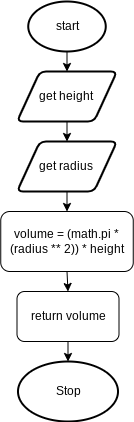

The diagram above was exported from draw.io. Its source (the exported page's mxGraphModel, read from the mxfile embedded in the PNG):
<mxGraphModel dx="594" dy="529" grid="1" gridSize="10" guides="1" tooltips="1" connect="1" arrows="1" fold="1" page="1" pageScale="1" pageWidth="827" pageHeight="1169" math="0" shadow="0">
  <root>
    <mxCell id="0" />
    <mxCell id="1" parent="0" />
    <mxCell id="18" style="edgeStyle=none;html=1;exitX=0.5;exitY=1;exitDx=0;exitDy=0;exitPerimeter=0;entryX=0.5;entryY=0;entryDx=0;entryDy=0;" edge="1" parent="1" source="19" target="26">
      <mxGeometry relative="1" as="geometry" />
    </mxCell>
    <mxCell id="19" value="start" style="strokeWidth=2;html=1;shape=mxgraph.flowchart.start_1;whiteSpace=wrap;" vertex="1" parent="1">
      <mxGeometry x="78.75" y="20" width="77.5" height="50" as="geometry" />
    </mxCell>
    <mxCell id="22" value="Stop" style="strokeWidth=2;html=1;shape=mxgraph.flowchart.start_1;whiteSpace=wrap;" vertex="1" parent="1">
      <mxGeometry x="68.5" y="380" width="100" height="60" as="geometry" />
    </mxCell>
    <mxCell id="30" style="edgeStyle=none;html=1;exitX=0.5;exitY=1;exitDx=0;exitDy=0;entryX=0.5;entryY=0;entryDx=0;entryDy=0;" edge="1" parent="1" source="24" target="29">
      <mxGeometry relative="1" as="geometry" />
    </mxCell>
    <mxCell id="24" value="volume = (math.pi * (radius ** 2)) * height" style="rounded=1;whiteSpace=wrap;html=1;" vertex="1" parent="1">
      <mxGeometry x="51.25" y="230" width="132.5" height="60" as="geometry" />
    </mxCell>
    <mxCell id="25" style="edgeStyle=none;html=1;exitX=0.5;exitY=1;exitDx=0;exitDy=0;entryX=0.5;entryY=0;entryDx=0;entryDy=0;" edge="1" parent="1" source="26" target="28">
      <mxGeometry relative="1" as="geometry" />
    </mxCell>
    <mxCell id="26" value="get height&amp;nbsp;" style="shape=parallelogram;html=1;strokeWidth=2;perimeter=parallelogramPerimeter;whiteSpace=wrap;rounded=1;arcSize=12;size=0.23;" vertex="1" parent="1">
      <mxGeometry x="67.5" y="90" width="100" height="50" as="geometry" />
    </mxCell>
    <mxCell id="27" style="edgeStyle=none;html=1;exitX=0.5;exitY=1;exitDx=0;exitDy=0;entryX=0.5;entryY=0;entryDx=0;entryDy=0;" edge="1" parent="1" source="28" target="24">
      <mxGeometry relative="1" as="geometry" />
    </mxCell>
    <mxCell id="28" value="get radius&amp;nbsp;" style="shape=parallelogram;html=1;strokeWidth=2;perimeter=parallelogramPerimeter;whiteSpace=wrap;rounded=1;arcSize=12;size=0.23;" vertex="1" parent="1">
      <mxGeometry x="67.5" y="160" width="100" height="50" as="geometry" />
    </mxCell>
    <mxCell id="31" style="edgeStyle=none;html=1;exitX=0.5;exitY=1;exitDx=0;exitDy=0;entryX=0.5;entryY=0;entryDx=0;entryDy=0;entryPerimeter=0;" edge="1" parent="1" source="29" target="22">
      <mxGeometry relative="1" as="geometry" />
    </mxCell>
    <mxCell id="29" value="return volume" style="rounded=1;whiteSpace=wrap;html=1;" vertex="1" parent="1">
      <mxGeometry x="67.5" y="310" width="102" height="50" as="geometry" />
    </mxCell>
  </root>
</mxGraphModel>